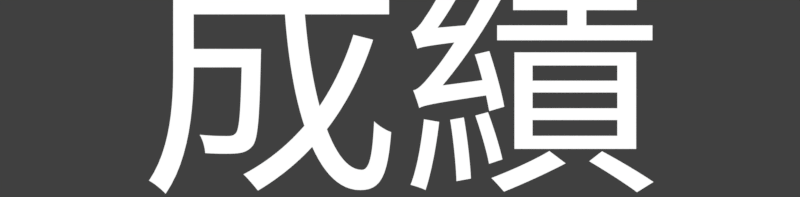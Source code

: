 # Source: rendermarker.ranking_title.blend  (saved by Blender 2.78.0; exported with 4.5.12 LTS)
import bpy
from mathutils import Matrix  # noqa: F401  (used for matrix-valued properties, if any)

bpy.ops.wm.read_factory_settings(use_empty=True)
scene = bpy.context.scene
scene.name = 'rank_title'

# ---- collections
col_collection_1 = bpy.data.collections.new('Collection 1'); scene.collection.children.link(col_collection_1)

# ---- materials (node trees are filled in below, after node groups)
mat_white = bpy.data.materials.new('white')
mat_white.alpha_threshold = 0.0
mat_white.roughness = 0.5

# ---- material node trees
mat_white.use_nodes = True; mat_white.node_tree.nodes.clear()
_N = mat_white.node_tree.nodes; _L = mat_white.node_tree.links
n0 = _N.new('ShaderNodeOutputMaterial'); n0.name = 'Material Output'; n0.location = (300, 300)
n1 = _N.new('ShaderNodeEmission'); n1.name = 'Emission'; n1.location = (10, 300)
_L.new(n1.outputs[0], n0.inputs[0])
n0.is_active_output = True

# ---- world
world_world_007 = bpy.data.worlds.new('World.007'); scene.world = world_world_007
world_world_007.color = (0.05088, 0.05088, 0.05088)
world_world_007.use_sun_shadow = False
world_world_007.sun_shadow_jitter_overblur = 0.0
world_world_007.cycles.sampling_method = 'MANUAL'

# ---- cameras
cam_camera_045 = bpy.data.cameras.new('Camera.045')
cam_camera_045.type = 'ORTHO'
cam_camera_045.clip_end = 100.0
cam_camera_045.lens = 35.0
cam_camera_045.sensor_width = 32.0
cam_camera_045.sensor_height = 18.0
cam_camera_045.ortho_scale = 5.6
cam_camera_045.dof.focus_distance = 0.0

# ---- curves / text
txt_text_231 = bpy.data.curves.new('Text.231', 'FONT')
txt_text_231.dimensions = '2D'
txt_text_231.body = '成績'
txt_text_231.materials.append(mat_white)
txt_text_231.use_path_clamp = True
txt_text_231.bevel_resolution = 0
txt_text_231.align_x = 'CENTER'
txt_text_231.size = 2.223

# ---- objects
ob_cam_rank_acc_combo_001 = bpy.data.objects.new('cam.rank_acc_combo.001', cam_camera_045)
ob_text_031 = bpy.data.objects.new('Text.031', txt_text_231)

# ---- transforms, parenting, visibility, modifiers, constraints
ob_cam_rank_acc_combo_001.location = (0.0, -1.267, 5.0)
ob_cam_rank_acc_combo_001.lock_rotations_4d = False
ob_cam_rank_acc_combo_001.empty_display_type = 'ARROWS'
ob_cam_rank_acc_combo_001.color = (0.0, 0.0, 0.0, 0.0)
ob_cam_rank_acc_combo_001.display_type = 'WIRE'
ob_cam_rank_acc_combo_001.lineart.crease_threshold = 0.0
ob_text_031.parent = ob_cam_rank_acc_combo_001
ob_text_031.matrix_parent_inverse = Matrix(((1.0, 0.0, 0.0, 0.0), (0.0, 1.0, 0.0, 5.556), (0.0, -5.96e-08, 1.0, -5.0), (0.0, 0.0, 0.0, 1.0)))
ob_text_031.location = (0.01348, -6.063, -3.165e-08)
ob_text_031.scale = (0.826, 0.826, 0.826)
ob_text_031.lineart.crease_threshold = 0.0

# ---- collection membership
col_collection_1.objects.link(ob_cam_rank_acc_combo_001)
col_collection_1.objects.link(ob_text_031)

# ---- scene / render settings (as saved in the file)
scene.camera = ob_cam_rank_acc_combo_001
scene.frame_start = 1; scene.frame_end = 3; scene.frame_set(1)
scene.render.engine = 'CYCLES'
scene.render.image_settings.compression = 0
scene.render.resolution_x = 478
scene.render.resolution_y = 118
scene.render.resolution_percentage = 200
scene.render.fps = 30
scene.render.dither_intensity = 0.0
scene.render.film_transparent = True
scene.cycles.use_denoising = False
scene.cycles.samples = 20
scene.cycles.sampling_pattern = 'TABULATED_SOBOL'
scene.cycles.light_sampling_threshold = 0.0
scene.cycles.use_adaptive_sampling = False
scene.cycles.use_light_tree = False
scene.cycles.blur_glossy = 0.0
scene.cycles.max_bounces = 6
scene.cycles.diffuse_bounces = 6
scene.cycles.glossy_bounces = 6
scene.cycles.transmission_bounces = 6
scene.cycles.volume_bounces = 6
scene.cycles.transparent_max_bounces = 6
scene.cycles.sample_clamp_indirect = 0.0
scene.view_settings.view_transform = 'Standard'
bpy.context.view_layer.update()
